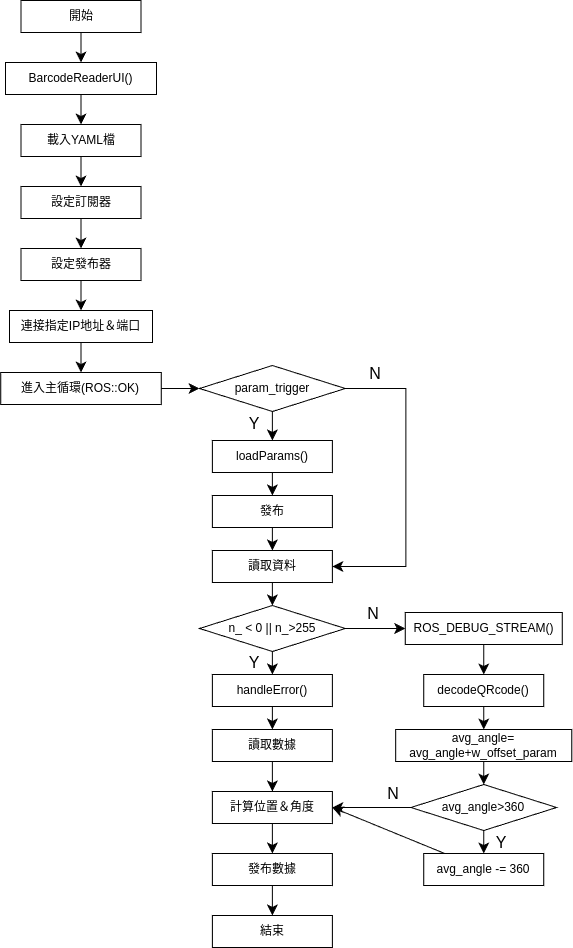

The diagram above was exported from draw.io. Its source (the exported page's mxGraphModel, read from the mxfile embedded in the PNG):
<mxGraphModel dx="2008" dy="1392" grid="0" gridSize="10" guides="1" tooltips="1" connect="1" arrows="1" fold="1" page="0" pageScale="1" pageWidth="850" pageHeight="1100" math="0" shadow="0">
  <root>
    <mxCell id="0" />
    <mxCell id="1" parent="0" />
    <mxCell id="nrIGclAWtFhEw3m9Uev8-3" value="開始" style="whiteSpace=wrap;html=1;" vertex="1" parent="1">
      <mxGeometry x="-310.5" y="-175" width="120" height="32" as="geometry" />
    </mxCell>
    <mxCell id="nrIGclAWtFhEw3m9Uev8-19" value="" style="edgeStyle=none;curved=1;rounded=0;orthogonalLoop=1;jettySize=auto;html=1;fontSize=12;startSize=8;endSize=8;entryX=0.5;entryY=0;entryDx=0;entryDy=0;" edge="1" parent="1" target="nrIGclAWtFhEw3m9Uev8-5">
      <mxGeometry relative="1" as="geometry">
        <mxPoint x="-250.5" y="-143" as="sourcePoint" />
      </mxGeometry>
    </mxCell>
    <mxCell id="nrIGclAWtFhEw3m9Uev8-20" value="" style="edgeStyle=none;curved=1;rounded=0;orthogonalLoop=1;jettySize=auto;html=1;fontSize=12;startSize=8;endSize=8;entryX=0.5;entryY=0;entryDx=0;entryDy=0;" edge="1" parent="1" source="nrIGclAWtFhEw3m9Uev8-5" target="nrIGclAWtFhEw3m9Uev8-6">
      <mxGeometry relative="1" as="geometry" />
    </mxCell>
    <mxCell id="nrIGclAWtFhEw3m9Uev8-5" value="BarcodeReaderUI()" style="whiteSpace=wrap;html=1;" vertex="1" parent="1">
      <mxGeometry x="-326" y="-113" width="151" height="32" as="geometry" />
    </mxCell>
    <mxCell id="nrIGclAWtFhEw3m9Uev8-21" value="" style="edgeStyle=none;curved=1;rounded=0;orthogonalLoop=1;jettySize=auto;html=1;fontSize=12;startSize=8;endSize=8;entryX=0.5;entryY=0;entryDx=0;entryDy=0;" edge="1" parent="1" source="nrIGclAWtFhEw3m9Uev8-6" target="nrIGclAWtFhEw3m9Uev8-7">
      <mxGeometry relative="1" as="geometry" />
    </mxCell>
    <mxCell id="nrIGclAWtFhEw3m9Uev8-6" value="載入YAML檔" style="whiteSpace=wrap;html=1;" vertex="1" parent="1">
      <mxGeometry x="-310.5" y="-51" width="120" height="32" as="geometry" />
    </mxCell>
    <mxCell id="nrIGclAWtFhEw3m9Uev8-22" value="" style="edgeStyle=none;curved=1;rounded=0;orthogonalLoop=1;jettySize=auto;html=1;fontSize=12;startSize=8;endSize=8;entryX=0.5;entryY=0;entryDx=0;entryDy=0;" edge="1" parent="1" source="nrIGclAWtFhEw3m9Uev8-7" target="nrIGclAWtFhEw3m9Uev8-8">
      <mxGeometry relative="1" as="geometry" />
    </mxCell>
    <mxCell id="nrIGclAWtFhEw3m9Uev8-7" value="設定訂閱器" style="whiteSpace=wrap;html=1;" vertex="1" parent="1">
      <mxGeometry x="-310.5" y="11" width="120" height="32" as="geometry" />
    </mxCell>
    <mxCell id="nrIGclAWtFhEw3m9Uev8-23" value="" style="edgeStyle=none;curved=1;rounded=0;orthogonalLoop=1;jettySize=auto;html=1;fontSize=12;startSize=8;endSize=8;entryX=0.5;entryY=0;entryDx=0;entryDy=0;" edge="1" parent="1" source="nrIGclAWtFhEw3m9Uev8-8" target="nrIGclAWtFhEw3m9Uev8-9">
      <mxGeometry relative="1" as="geometry" />
    </mxCell>
    <mxCell id="nrIGclAWtFhEw3m9Uev8-8" value="設定發布器" style="whiteSpace=wrap;html=1;" vertex="1" parent="1">
      <mxGeometry x="-310.5" y="73" width="120" height="32" as="geometry" />
    </mxCell>
    <mxCell id="nrIGclAWtFhEw3m9Uev8-24" value="" style="edgeStyle=none;curved=1;rounded=0;orthogonalLoop=1;jettySize=auto;html=1;fontSize=12;startSize=8;endSize=8;entryX=0.5;entryY=0;entryDx=0;entryDy=0;" edge="1" parent="1" source="nrIGclAWtFhEw3m9Uev8-9" target="nrIGclAWtFhEw3m9Uev8-10">
      <mxGeometry relative="1" as="geometry">
        <mxPoint x="-250.5" y="191" as="targetPoint" />
      </mxGeometry>
    </mxCell>
    <mxCell id="nrIGclAWtFhEw3m9Uev8-9" value="連接指定IP地址＆端口" style="whiteSpace=wrap;html=1;" vertex="1" parent="1">
      <mxGeometry x="-322" y="135" width="143" height="32" as="geometry" />
    </mxCell>
    <mxCell id="nrIGclAWtFhEw3m9Uev8-25" value="" style="edgeStyle=none;curved=1;rounded=0;orthogonalLoop=1;jettySize=auto;html=1;fontSize=12;startSize=8;endSize=8;exitX=0.5;exitY=1;exitDx=0;exitDy=0;" edge="1" parent="1" source="nrIGclAWtFhEw3m9Uev8-12" target="nrIGclAWtFhEw3m9Uev8-13">
      <mxGeometry relative="1" as="geometry" />
    </mxCell>
    <mxCell id="nrIGclAWtFhEw3m9Uev8-26" value="" style="edgeStyle=none;curved=1;rounded=0;orthogonalLoop=1;jettySize=auto;html=1;fontSize=12;startSize=8;endSize=8;entryX=0;entryY=0.5;entryDx=0;entryDy=0;" edge="1" parent="1" source="nrIGclAWtFhEw3m9Uev8-10" target="nrIGclAWtFhEw3m9Uev8-17">
      <mxGeometry relative="1" as="geometry" />
    </mxCell>
    <mxCell id="nrIGclAWtFhEw3m9Uev8-10" value="進入主循環(ROS::OK)" style="whiteSpace=wrap;html=1;" vertex="1" parent="1">
      <mxGeometry x="-330.75" y="197" width="160.5" height="32" as="geometry" />
    </mxCell>
    <mxCell id="nrIGclAWtFhEw3m9Uev8-27" value="" style="edgeStyle=none;curved=1;rounded=0;orthogonalLoop=1;jettySize=auto;html=1;fontSize=12;startSize=8;endSize=8;" edge="1" parent="1" source="nrIGclAWtFhEw3m9Uev8-12" target="nrIGclAWtFhEw3m9Uev8-14">
      <mxGeometry relative="1" as="geometry" />
    </mxCell>
    <mxCell id="nrIGclAWtFhEw3m9Uev8-12" value="讀取數據" style="whiteSpace=wrap;html=1;" vertex="1" parent="1">
      <mxGeometry x="-119.13" y="554" width="120" height="32" as="geometry" />
    </mxCell>
    <mxCell id="nrIGclAWtFhEw3m9Uev8-13" value="計算位置＆角度" style="whiteSpace=wrap;html=1;" vertex="1" parent="1">
      <mxGeometry x="-119.13" y="616" width="120" height="32" as="geometry" />
    </mxCell>
    <mxCell id="nrIGclAWtFhEw3m9Uev8-34" value="" style="edgeStyle=none;curved=1;rounded=0;orthogonalLoop=1;jettySize=auto;html=1;fontSize=12;startSize=8;endSize=8;entryX=0.5;entryY=0;entryDx=0;entryDy=0;" edge="1" parent="1" source="nrIGclAWtFhEw3m9Uev8-14">
      <mxGeometry relative="1" as="geometry">
        <mxPoint x="-59.13000000000011" y="740" as="targetPoint" />
      </mxGeometry>
    </mxCell>
    <mxCell id="nrIGclAWtFhEw3m9Uev8-14" value="發布數據" style="whiteSpace=wrap;html=1;" vertex="1" parent="1">
      <mxGeometry x="-119.13" y="678" width="120" height="32" as="geometry" />
    </mxCell>
    <mxCell id="nrIGclAWtFhEw3m9Uev8-28" value="" style="edgeStyle=none;curved=1;rounded=0;orthogonalLoop=1;jettySize=auto;html=1;fontSize=12;startSize=8;endSize=8;" edge="1" parent="1" source="nrIGclAWtFhEw3m9Uev8-17" target="nrIGclAWtFhEw3m9Uev8-43">
      <mxGeometry relative="1" as="geometry">
        <mxPoint x="141" y="353" as="targetPoint" />
      </mxGeometry>
    </mxCell>
    <mxCell id="nrIGclAWtFhEw3m9Uev8-17" value="param_trigger" style="rhombus;whiteSpace=wrap;html=1;" vertex="1" parent="1">
      <mxGeometry x="-132" y="190" width="145.75" height="46" as="geometry" />
    </mxCell>
    <mxCell id="nrIGclAWtFhEw3m9Uev8-33" value="結束" style="whiteSpace=wrap;html=1;" vertex="1" parent="1">
      <mxGeometry x="-119.12" y="740" width="120" height="32" as="geometry" />
    </mxCell>
    <mxCell id="nrIGclAWtFhEw3m9Uev8-48" value="" style="edgeStyle=none;curved=1;rounded=0;orthogonalLoop=1;jettySize=auto;html=1;fontSize=12;startSize=8;endSize=8;entryX=0.5;entryY=0;entryDx=0;entryDy=0;" edge="1" parent="1" source="nrIGclAWtFhEw3m9Uev8-43" target="nrIGclAWtFhEw3m9Uev8-44">
      <mxGeometry relative="1" as="geometry" />
    </mxCell>
    <mxCell id="nrIGclAWtFhEw3m9Uev8-43" value="loadParams()" style="whiteSpace=wrap;html=1;" vertex="1" parent="1">
      <mxGeometry x="-119.13" y="265" width="120" height="32" as="geometry" />
    </mxCell>
    <mxCell id="nrIGclAWtFhEw3m9Uev8-60" value="" style="edgeStyle=none;curved=1;rounded=0;orthogonalLoop=1;jettySize=auto;html=1;fontSize=12;startSize=8;endSize=8;entryX=0.5;entryY=0;entryDx=0;entryDy=0;" edge="1" parent="1" source="nrIGclAWtFhEw3m9Uev8-44" target="nrIGclAWtFhEw3m9Uev8-59">
      <mxGeometry relative="1" as="geometry" />
    </mxCell>
    <mxCell id="nrIGclAWtFhEw3m9Uev8-44" value="發布" style="whiteSpace=wrap;html=1;" vertex="1" parent="1">
      <mxGeometry x="-119.13" y="320" width="120" height="32" as="geometry" />
    </mxCell>
    <mxCell id="nrIGclAWtFhEw3m9Uev8-53" value="" style="edgeStyle=none;curved=1;rounded=0;orthogonalLoop=1;jettySize=auto;html=1;fontSize=12;startSize=8;endSize=8;entryX=0.5;entryY=0;entryDx=0;entryDy=0;" edge="1" parent="1" source="nrIGclAWtFhEw3m9Uev8-45" target="nrIGclAWtFhEw3m9Uev8-12">
      <mxGeometry relative="1" as="geometry" />
    </mxCell>
    <mxCell id="nrIGclAWtFhEw3m9Uev8-45" value="handleError()" style="whiteSpace=wrap;html=1;" vertex="1" parent="1">
      <mxGeometry x="-119.13" y="499" width="120" height="32" as="geometry" />
    </mxCell>
    <mxCell id="nrIGclAWtFhEw3m9Uev8-51" value="" style="edgeStyle=none;curved=1;rounded=0;orthogonalLoop=1;jettySize=auto;html=1;fontSize=12;startSize=8;endSize=8;entryX=0.5;entryY=0;entryDx=0;entryDy=0;" edge="1" parent="1" source="nrIGclAWtFhEw3m9Uev8-46">
      <mxGeometry relative="1" as="geometry">
        <mxPoint x="-59.120000000000005" y="499" as="targetPoint" />
      </mxGeometry>
    </mxCell>
    <mxCell id="nrIGclAWtFhEw3m9Uev8-69" value="" style="edgeStyle=none;curved=1;rounded=0;orthogonalLoop=1;jettySize=auto;html=1;fontSize=12;startSize=8;endSize=8;" edge="1" parent="1" source="nrIGclAWtFhEw3m9Uev8-46" target="nrIGclAWtFhEw3m9Uev8-47">
      <mxGeometry relative="1" as="geometry" />
    </mxCell>
    <mxCell id="nrIGclAWtFhEw3m9Uev8-46" value="n_ &amp;lt; 0 || n_&amp;gt;255" style="rhombus;whiteSpace=wrap;html=1;" vertex="1" parent="1">
      <mxGeometry x="-132" y="430" width="145.75" height="46" as="geometry" />
    </mxCell>
    <mxCell id="nrIGclAWtFhEw3m9Uev8-56" value="" style="edgeStyle=none;curved=1;rounded=0;orthogonalLoop=1;jettySize=auto;html=1;fontSize=12;startSize=8;endSize=8;entryX=0.5;entryY=0;entryDx=0;entryDy=0;" edge="1" parent="1" source="nrIGclAWtFhEw3m9Uev8-47" target="nrIGclAWtFhEw3m9Uev8-54">
      <mxGeometry relative="1" as="geometry" />
    </mxCell>
    <mxCell id="nrIGclAWtFhEw3m9Uev8-47" value="&lt;span style=&quot;color: rgba(0, 0, 0, 0); font-family: monospace; font-size: 0px; text-align: start; text-wrap: nowrap;&quot;&gt;r%3CmxGraphModel%3E%3Croot%3E%3CmxCell%20id%3D%220%22%2F%3E%3CmxCell%20id%3D%221%22%20parent%3D%220%22%2F%3E%3CmxCell%20id%3D%222%22%20value%3D%22decodeQRcode()%22%20style%3D%22whiteSpace%3Dwrap%3Bhtml%3D1%3B%22%20vertex%3D%221%22%20parent%3D%221%22%3E%3CmxGeometry%20x%3D%2284.87%22%20y%3D%22382%22%20width%3D%22120%22%20height%3D%2232%22%20as%3D%22geometry%22%2F%3E%3C%2FmxCell%3E%3C%2Froot%3E%3C%2FmxGraphModel%3E&lt;/span&gt;&lt;span style=&quot;color: rgba(0, 0, 0, 0); font-family: monospace; font-size: 0px; text-align: start; text-wrap: nowrap;&quot;&gt;%3CmxGraphModel%3E%3Croot%3E%3CmxCell%20id%3D%220%22%2F%3E%3CmxCell%20id%3D%221%22%20parent%3D%220%22%2F%3E%3CmxCell%20id%3D%222%22%20value%3D%22decodeQRcode()%22%20style%3D%22whiteSpace%3Dwrap%3Bhtml%3D1%3B%22%20vertex%3D%221%22%20parent%3D%221%22%3E%3CmxGeometry%20x%3D%2284.87%22%20y%3D%22382%22%20width%3D%22120%22%20height%3D%2232%22%20as%3D%22geometry%22%2F%3E%3C%2FmxCell%3E%3C%2Froot%3E%3C%2FmxGraphModel%rr&lt;/span&gt;ROS_DEBUG_STREAM()" style="whiteSpace=wrap;html=1;" vertex="1" parent="1">
      <mxGeometry x="73.75" y="437" width="157" height="32" as="geometry" />
    </mxCell>
    <mxCell id="nrIGclAWtFhEw3m9Uev8-58" value="" style="edgeStyle=none;curved=1;rounded=0;orthogonalLoop=1;jettySize=auto;html=1;fontSize=12;startSize=8;endSize=8;entryX=0.5;entryY=0;entryDx=0;entryDy=0;" edge="1" parent="1" source="nrIGclAWtFhEw3m9Uev8-54">
      <mxGeometry relative="1" as="geometry">
        <mxPoint x="152.25" y="554" as="targetPoint" />
      </mxGeometry>
    </mxCell>
    <mxCell id="nrIGclAWtFhEw3m9Uev8-54" value="decodeQRcode()" style="whiteSpace=wrap;html=1;" vertex="1" parent="1">
      <mxGeometry x="92.25" y="499" width="120" height="32" as="geometry" />
    </mxCell>
    <mxCell id="nrIGclAWtFhEw3m9Uev8-61" value="" style="edgeStyle=none;curved=1;rounded=0;orthogonalLoop=1;jettySize=auto;html=1;fontSize=12;startSize=8;endSize=8;entryX=0.5;entryY=0;entryDx=0;entryDy=0;" edge="1" parent="1" source="nrIGclAWtFhEw3m9Uev8-59" target="nrIGclAWtFhEw3m9Uev8-46">
      <mxGeometry relative="1" as="geometry" />
    </mxCell>
    <mxCell id="nrIGclAWtFhEw3m9Uev8-59" value="讀取資料" style="whiteSpace=wrap;html=1;" vertex="1" parent="1">
      <mxGeometry x="-119.13" y="375" width="120" height="32" as="geometry" />
    </mxCell>
    <mxCell id="nrIGclAWtFhEw3m9Uev8-64" value="" style="edgeStyle=segmentEdgeStyle;endArrow=classic;html=1;curved=0;rounded=0;endSize=8;startSize=8;sourcePerimeterSpacing=0;targetPerimeterSpacing=0;fontSize=12;exitX=1;exitY=0.5;exitDx=0;exitDy=0;entryX=1;entryY=0.5;entryDx=0;entryDy=0;" edge="1" parent="1" source="nrIGclAWtFhEw3m9Uev8-17" target="nrIGclAWtFhEw3m9Uev8-59">
      <mxGeometry width="140" relative="1" as="geometry">
        <mxPoint x="28.370000000000005" y="236" as="sourcePoint" />
        <mxPoint x="34.370000000000005" y="364" as="targetPoint" />
        <Array as="points">
          <mxPoint x="74.37" y="213" />
          <mxPoint x="74.37" y="391" />
        </Array>
      </mxGeometry>
    </mxCell>
    <mxCell id="nrIGclAWtFhEw3m9Uev8-65" value="Y" style="text;strokeColor=none;fillColor=none;html=1;align=center;verticalAlign=middle;whiteSpace=wrap;rounded=0;fontSize=16;" vertex="1" parent="1">
      <mxGeometry x="-106.63" y="233" width="60" height="30" as="geometry" />
    </mxCell>
    <mxCell id="nrIGclAWtFhEw3m9Uev8-66" value="N" style="text;strokeColor=none;fillColor=none;html=1;align=center;verticalAlign=middle;whiteSpace=wrap;rounded=0;fontSize=16;" vertex="1" parent="1">
      <mxGeometry x="13.75" y="183" width="60" height="30" as="geometry" />
    </mxCell>
    <mxCell id="nrIGclAWtFhEw3m9Uev8-67" value="Y" style="text;strokeColor=none;fillColor=none;html=1;align=center;verticalAlign=middle;whiteSpace=wrap;rounded=0;fontSize=16;" vertex="1" parent="1">
      <mxGeometry x="-106.63" y="472" width="60" height="30" as="geometry" />
    </mxCell>
    <mxCell id="nrIGclAWtFhEw3m9Uev8-76" style="edgeStyle=none;curved=1;rounded=0;orthogonalLoop=1;jettySize=auto;html=1;fontSize=12;startSize=8;endSize=8;entryX=0.5;entryY=0;entryDx=0;entryDy=0;" edge="1" parent="1" source="nrIGclAWtFhEw3m9Uev8-72" target="nrIGclAWtFhEw3m9Uev8-75">
      <mxGeometry relative="1" as="geometry" />
    </mxCell>
    <mxCell id="nrIGclAWtFhEw3m9Uev8-72" value="avg_angle=&lt;div&gt;avg_angle+w_offset_param&lt;/div&gt;" style="whiteSpace=wrap;html=1;" vertex="1" parent="1">
      <mxGeometry x="64.19" y="554" width="176.12" height="32" as="geometry" />
    </mxCell>
    <mxCell id="nrIGclAWtFhEw3m9Uev8-78" style="edgeStyle=none;curved=1;rounded=0;orthogonalLoop=1;jettySize=auto;html=1;fontSize=12;startSize=8;endSize=8;" edge="1" parent="1" source="nrIGclAWtFhEw3m9Uev8-75" target="nrIGclAWtFhEw3m9Uev8-77">
      <mxGeometry relative="1" as="geometry" />
    </mxCell>
    <mxCell id="nrIGclAWtFhEw3m9Uev8-81" value="" style="edgeStyle=none;curved=1;rounded=0;orthogonalLoop=1;jettySize=auto;html=1;fontSize=12;startSize=8;endSize=8;" edge="1" parent="1" source="nrIGclAWtFhEw3m9Uev8-75" target="nrIGclAWtFhEw3m9Uev8-13">
      <mxGeometry relative="1" as="geometry" />
    </mxCell>
    <mxCell id="nrIGclAWtFhEw3m9Uev8-75" value="avg_angle&amp;gt;360" style="rhombus;whiteSpace=wrap;html=1;" vertex="1" parent="1">
      <mxGeometry x="79.38" y="609" width="145.75" height="46" as="geometry" />
    </mxCell>
    <mxCell id="nrIGclAWtFhEw3m9Uev8-86" style="edgeStyle=none;curved=1;rounded=0;orthogonalLoop=1;jettySize=auto;html=1;entryX=1;entryY=0.5;entryDx=0;entryDy=0;fontSize=12;startSize=8;endSize=8;" edge="1" parent="1" source="nrIGclAWtFhEw3m9Uev8-77" target="nrIGclAWtFhEw3m9Uev8-13">
      <mxGeometry relative="1" as="geometry" />
    </mxCell>
    <mxCell id="nrIGclAWtFhEw3m9Uev8-77" value="avg_angle -= 360" style="whiteSpace=wrap;html=1;" vertex="1" parent="1">
      <mxGeometry x="92.25" y="678" width="120" height="32" as="geometry" />
    </mxCell>
    <mxCell id="nrIGclAWtFhEw3m9Uev8-82" value="Y" style="text;strokeColor=none;fillColor=none;html=1;align=center;verticalAlign=middle;whiteSpace=wrap;rounded=0;fontSize=16;" vertex="1" parent="1">
      <mxGeometry x="140.37" y="652" width="60" height="30" as="geometry" />
    </mxCell>
    <mxCell id="nrIGclAWtFhEw3m9Uev8-83" value="N" style="text;strokeColor=none;fillColor=none;html=1;align=center;verticalAlign=middle;whiteSpace=wrap;rounded=0;fontSize=16;" vertex="1" parent="1">
      <mxGeometry x="12.370000000000005" y="423" width="60" height="30" as="geometry" />
    </mxCell>
    <mxCell id="nrIGclAWtFhEw3m9Uev8-84" value="N" style="text;strokeColor=none;fillColor=none;html=1;align=center;verticalAlign=middle;whiteSpace=wrap;rounded=0;fontSize=16;" vertex="1" parent="1">
      <mxGeometry x="32.25" y="603" width="60" height="30" as="geometry" />
    </mxCell>
  </root>
</mxGraphModel>